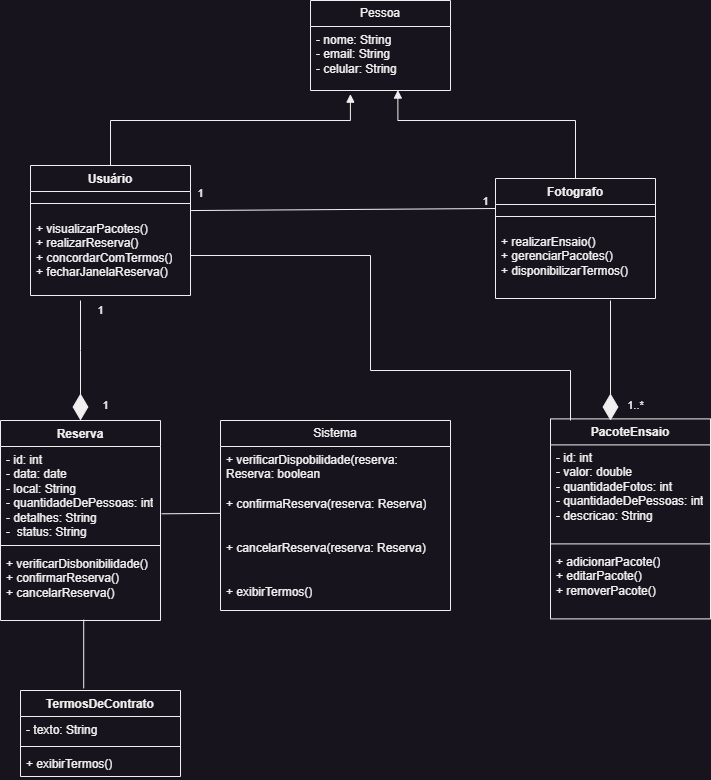

The diagram above was exported from draw.io. Its source (the exported page's mxGraphModel, read from the mxfile embedded in the PNG):
<mxGraphModel dx="1077" dy="684" grid="1" gridSize="10" guides="1" tooltips="1" connect="1" arrows="1" fold="1" page="1" pageScale="1" pageWidth="827" pageHeight="1169" math="0" shadow="0">
  <root>
    <mxCell id="WIyWlLk6GJQsqaUBKTNV-0" />
    <mxCell id="WIyWlLk6GJQsqaUBKTNV-1" parent="WIyWlLk6GJQsqaUBKTNV-0" />
    <mxCell id="pfMMAbgV3Jl7d_wbtMtk-4" value="Usuário" style="swimlane;fontStyle=1;align=center;verticalAlign=top;childLayout=stackLayout;horizontal=1;startSize=26;horizontalStack=0;resizeParent=1;resizeParentMax=0;resizeLast=0;collapsible=1;marginBottom=0;whiteSpace=wrap;html=1;" parent="WIyWlLk6GJQsqaUBKTNV-1" vertex="1">
      <mxGeometry x="100" y="195" width="160" height="130" as="geometry" />
    </mxCell>
    <mxCell id="pfMMAbgV3Jl7d_wbtMtk-6" value="" style="line;strokeWidth=1;fillColor=none;align=left;verticalAlign=middle;spacingTop=-1;spacingLeft=3;spacingRight=3;rotatable=0;labelPosition=right;points=[];portConstraint=eastwest;strokeColor=inherit;" parent="pfMMAbgV3Jl7d_wbtMtk-4" vertex="1">
      <mxGeometry y="26" width="160" height="24" as="geometry" />
    </mxCell>
    <mxCell id="pfMMAbgV3Jl7d_wbtMtk-7" value="+ visualizarPacotes()&lt;div&gt;+ realizarReserva()&lt;/div&gt;&lt;div&gt;+ concordarComTermos()&lt;/div&gt;&lt;div&gt;+ fecharJanelaReserva()&lt;/div&gt;" style="text;strokeColor=none;fillColor=none;align=left;verticalAlign=top;spacingLeft=4;spacingRight=4;overflow=hidden;rotatable=0;points=[[0,0.5],[1,0.5]];portConstraint=eastwest;whiteSpace=wrap;html=1;" parent="pfMMAbgV3Jl7d_wbtMtk-4" vertex="1">
      <mxGeometry y="50" width="160" height="80" as="geometry" />
    </mxCell>
    <mxCell id="pfMMAbgV3Jl7d_wbtMtk-8" value="Pessoa" style="swimlane;fontStyle=0;childLayout=stackLayout;horizontal=1;startSize=26;fillColor=none;horizontalStack=0;resizeParent=1;resizeParentMax=0;resizeLast=0;collapsible=1;marginBottom=0;whiteSpace=wrap;html=1;" parent="WIyWlLk6GJQsqaUBKTNV-1" vertex="1">
      <mxGeometry x="380" y="30" width="140" height="90" as="geometry" />
    </mxCell>
    <mxCell id="pfMMAbgV3Jl7d_wbtMtk-9" value="- nome: String&lt;div&gt;&lt;span style=&quot;background-color: initial;&quot;&gt;- email: String&lt;/span&gt;&lt;br&gt;&lt;/div&gt;&lt;div&gt;- celular: String&lt;/div&gt;&lt;div&gt;&lt;br&gt;&lt;/div&gt;" style="text;strokeColor=none;fillColor=none;align=left;verticalAlign=top;spacingLeft=4;spacingRight=4;overflow=hidden;rotatable=0;points=[[0,0.5],[1,0.5]];portConstraint=eastwest;whiteSpace=wrap;html=1;" parent="pfMMAbgV3Jl7d_wbtMtk-8" vertex="1">
      <mxGeometry y="26" width="140" height="64" as="geometry" />
    </mxCell>
    <mxCell id="pfMMAbgV3Jl7d_wbtMtk-12" value="Fotografo" style="swimlane;fontStyle=1;align=center;verticalAlign=top;childLayout=stackLayout;horizontal=1;startSize=26;horizontalStack=0;resizeParent=1;resizeParentMax=0;resizeLast=0;collapsible=1;marginBottom=0;whiteSpace=wrap;html=1;" parent="WIyWlLk6GJQsqaUBKTNV-1" vertex="1">
      <mxGeometry x="565" y="208" width="160" height="120" as="geometry" />
    </mxCell>
    <mxCell id="pfMMAbgV3Jl7d_wbtMtk-14" value="" style="line;strokeWidth=1;fillColor=none;align=left;verticalAlign=middle;spacingTop=-1;spacingLeft=3;spacingRight=3;rotatable=0;labelPosition=right;points=[];portConstraint=eastwest;strokeColor=inherit;" parent="pfMMAbgV3Jl7d_wbtMtk-12" vertex="1">
      <mxGeometry y="26" width="160" height="24" as="geometry" />
    </mxCell>
    <mxCell id="pfMMAbgV3Jl7d_wbtMtk-15" value="+ realizarEnsaio()&lt;div&gt;+ gerenciarPacotes()&lt;/div&gt;&lt;div&gt;+ disponibilizarTermos()&lt;/div&gt;" style="text;strokeColor=none;fillColor=none;align=left;verticalAlign=top;spacingLeft=4;spacingRight=4;overflow=hidden;rotatable=0;points=[[0,0.5],[1,0.5]];portConstraint=eastwest;whiteSpace=wrap;html=1;" parent="pfMMAbgV3Jl7d_wbtMtk-12" vertex="1">
      <mxGeometry y="50" width="160" height="70" as="geometry" />
    </mxCell>
    <mxCell id="pfMMAbgV3Jl7d_wbtMtk-16" value="" style="endArrow=block;endFill=1;html=1;edgeStyle=orthogonalEdgeStyle;align=left;verticalAlign=top;rounded=0;exitX=0.5;exitY=0;exitDx=0;exitDy=0;entryX=0.285;entryY=1.057;entryDx=0;entryDy=0;entryPerimeter=0;" parent="WIyWlLk6GJQsqaUBKTNV-1" source="pfMMAbgV3Jl7d_wbtMtk-4" target="pfMMAbgV3Jl7d_wbtMtk-9" edge="1">
      <mxGeometry x="-1" relative="1" as="geometry">
        <mxPoint x="380" y="350" as="sourcePoint" />
        <mxPoint x="540" y="350" as="targetPoint" />
        <Array as="points">
          <mxPoint x="180" y="150" />
          <mxPoint x="420" y="150" />
        </Array>
        <mxPoint as="offset" />
      </mxGeometry>
    </mxCell>
    <mxCell id="pfMMAbgV3Jl7d_wbtMtk-19" value="" style="endArrow=block;endFill=1;html=1;edgeStyle=orthogonalEdgeStyle;align=left;verticalAlign=top;rounded=0;exitX=0.5;exitY=0;exitDx=0;exitDy=0;entryX=0.624;entryY=0.993;entryDx=0;entryDy=0;entryPerimeter=0;" parent="WIyWlLk6GJQsqaUBKTNV-1" source="pfMMAbgV3Jl7d_wbtMtk-12" target="pfMMAbgV3Jl7d_wbtMtk-9" edge="1">
      <mxGeometry x="-1" relative="1" as="geometry">
        <mxPoint x="380" y="150" as="sourcePoint" />
        <mxPoint x="540" y="150" as="targetPoint" />
        <Array as="points">
          <mxPoint x="645" y="150" />
          <mxPoint x="467" y="150" />
        </Array>
      </mxGeometry>
    </mxCell>
    <mxCell id="pfMMAbgV3Jl7d_wbtMtk-25" value="" style="endArrow=none;html=1;rounded=0;entryX=0;entryY=0.25;entryDx=0;entryDy=0;exitX=1.004;exitY=-0.062;exitDx=0;exitDy=0;exitPerimeter=0;" parent="WIyWlLk6GJQsqaUBKTNV-1" source="pfMMAbgV3Jl7d_wbtMtk-7" target="pfMMAbgV3Jl7d_wbtMtk-12" edge="1">
      <mxGeometry width="50" height="50" relative="1" as="geometry">
        <mxPoint x="260" y="230" as="sourcePoint" />
        <mxPoint x="480" y="130" as="targetPoint" />
      </mxGeometry>
    </mxCell>
    <mxCell id="pfMMAbgV3Jl7d_wbtMtk-27" value="&lt;span style=&quot;font-size: 11px; text-align: left; background-color: rgb(24, 20, 29);&quot;&gt;1&lt;/span&gt;" style="text;html=1;align=center;verticalAlign=middle;resizable=0;points=[];autosize=1;strokeColor=none;fillColor=none;" parent="WIyWlLk6GJQsqaUBKTNV-1" vertex="1">
      <mxGeometry x="540" y="216" width="30" height="30" as="geometry" />
    </mxCell>
    <mxCell id="pfMMAbgV3Jl7d_wbtMtk-29" value="&lt;span style=&quot;font-size: 11px; text-align: left; background-color: rgb(24, 20, 29);&quot;&gt;1&lt;/span&gt;" style="text;html=1;align=center;verticalAlign=middle;resizable=0;points=[];autosize=1;strokeColor=none;fillColor=none;" parent="WIyWlLk6GJQsqaUBKTNV-1" vertex="1">
      <mxGeometry x="255" y="208" width="30" height="30" as="geometry" />
    </mxCell>
    <mxCell id="pfMMAbgV3Jl7d_wbtMtk-31" value="Reserva" style="swimlane;fontStyle=1;align=center;verticalAlign=top;childLayout=stackLayout;horizontal=1;startSize=26;horizontalStack=0;resizeParent=1;resizeParentMax=0;resizeLast=0;collapsible=1;marginBottom=0;whiteSpace=wrap;html=1;" parent="WIyWlLk6GJQsqaUBKTNV-1" vertex="1">
      <mxGeometry x="70" y="450" width="160" height="200" as="geometry" />
    </mxCell>
    <mxCell id="pfMMAbgV3Jl7d_wbtMtk-32" value="&lt;div&gt;- id: int&lt;/div&gt;&lt;div&gt;- data: date&lt;/div&gt;&lt;div&gt;- local: String&lt;/div&gt;&lt;div&gt;- quantidadeDePessoas: int&lt;/div&gt;&lt;div&gt;- detalhes: String&lt;/div&gt;&lt;div&gt;&lt;span style=&quot;background-color: initial;&quot;&gt;-&amp;nbsp; status: String&lt;/span&gt;&lt;br&gt;&lt;/div&gt;" style="text;strokeColor=none;fillColor=none;align=left;verticalAlign=top;spacingLeft=4;spacingRight=4;overflow=hidden;rotatable=0;points=[[0,0.5],[1,0.5]];portConstraint=eastwest;whiteSpace=wrap;html=1;" parent="pfMMAbgV3Jl7d_wbtMtk-31" vertex="1">
      <mxGeometry y="26" width="160" height="94" as="geometry" />
    </mxCell>
    <mxCell id="pfMMAbgV3Jl7d_wbtMtk-33" value="" style="line;strokeWidth=1;fillColor=none;align=left;verticalAlign=middle;spacingTop=-1;spacingLeft=3;spacingRight=3;rotatable=0;labelPosition=right;points=[];portConstraint=eastwest;strokeColor=inherit;" parent="pfMMAbgV3Jl7d_wbtMtk-31" vertex="1">
      <mxGeometry y="120" width="160" height="10" as="geometry" />
    </mxCell>
    <mxCell id="pfMMAbgV3Jl7d_wbtMtk-34" value="+ verificarDisbonibilidade()&lt;div&gt;+ confirmarReserva()&lt;/div&gt;&lt;div&gt;&lt;span style=&quot;background-color: initial;&quot;&gt;+ cancelarReserva()&lt;/span&gt;&lt;/div&gt;" style="text;strokeColor=none;fillColor=none;align=left;verticalAlign=top;spacingLeft=4;spacingRight=4;overflow=hidden;rotatable=0;points=[[0,0.5],[1,0.5]];portConstraint=eastwest;whiteSpace=wrap;html=1;" parent="pfMMAbgV3Jl7d_wbtMtk-31" vertex="1">
      <mxGeometry y="130" width="160" height="70" as="geometry" />
    </mxCell>
    <mxCell id="pfMMAbgV3Jl7d_wbtMtk-35" value="PacoteEnsaio" style="swimlane;fontStyle=1;align=center;verticalAlign=top;childLayout=stackLayout;horizontal=1;startSize=26;horizontalStack=0;resizeParent=1;resizeParentMax=0;resizeLast=0;collapsible=1;marginBottom=0;whiteSpace=wrap;html=1;" parent="WIyWlLk6GJQsqaUBKTNV-1" vertex="1">
      <mxGeometry x="620" y="448.4" width="160" height="200" as="geometry" />
    </mxCell>
    <mxCell id="pfMMAbgV3Jl7d_wbtMtk-36" value="&lt;div&gt;- id: int&lt;/div&gt;&lt;div&gt;- valor: double&lt;/div&gt;&lt;div&gt;- quantidadeFotos: int&lt;/div&gt;&lt;div&gt;- quantidadeDePessoas: int&lt;/div&gt;&lt;div&gt;- descricao: String&lt;/div&gt;&lt;div&gt;&lt;br&gt;&lt;/div&gt;" style="text;strokeColor=none;fillColor=none;align=left;verticalAlign=top;spacingLeft=4;spacingRight=4;overflow=hidden;rotatable=0;points=[[0,0.5],[1,0.5]];portConstraint=eastwest;whiteSpace=wrap;html=1;" parent="pfMMAbgV3Jl7d_wbtMtk-35" vertex="1">
      <mxGeometry y="26" width="160" height="94" as="geometry" />
    </mxCell>
    <mxCell id="pfMMAbgV3Jl7d_wbtMtk-37" value="" style="line;strokeWidth=1;fillColor=none;align=left;verticalAlign=middle;spacingTop=-1;spacingLeft=3;spacingRight=3;rotatable=0;labelPosition=right;points=[];portConstraint=eastwest;strokeColor=inherit;" parent="pfMMAbgV3Jl7d_wbtMtk-35" vertex="1">
      <mxGeometry y="120" width="160" height="10" as="geometry" />
    </mxCell>
    <mxCell id="pfMMAbgV3Jl7d_wbtMtk-38" value="+ adicionarPacote()&lt;div&gt;+ editarPacote()&lt;/div&gt;&lt;div&gt;&lt;span style=&quot;background-color: initial;&quot;&gt;+ removerPacote()&lt;/span&gt;&lt;/div&gt;" style="text;strokeColor=none;fillColor=none;align=left;verticalAlign=top;spacingLeft=4;spacingRight=4;overflow=hidden;rotatable=0;points=[[0,0.5],[1,0.5]];portConstraint=eastwest;whiteSpace=wrap;html=1;" parent="pfMMAbgV3Jl7d_wbtMtk-35" vertex="1">
      <mxGeometry y="130" width="160" height="70" as="geometry" />
    </mxCell>
    <mxCell id="pfMMAbgV3Jl7d_wbtMtk-45" value="&lt;span style=&quot;font-size: 11px; text-align: left; background-color: rgb(24, 20, 29);&quot;&gt;1..*&lt;/span&gt;" style="text;html=1;align=center;verticalAlign=middle;resizable=0;points=[];autosize=1;strokeColor=none;fillColor=none;" parent="WIyWlLk6GJQsqaUBKTNV-1" vertex="1">
      <mxGeometry x="685" y="420" width="40" height="30" as="geometry" />
    </mxCell>
    <mxCell id="pfMMAbgV3Jl7d_wbtMtk-47" value="TermosDeContrato" style="swimlane;fontStyle=1;align=center;verticalAlign=top;childLayout=stackLayout;horizontal=1;startSize=26;horizontalStack=0;resizeParent=1;resizeParentMax=0;resizeLast=0;collapsible=1;marginBottom=0;whiteSpace=wrap;html=1;" parent="WIyWlLk6GJQsqaUBKTNV-1" vertex="1">
      <mxGeometry x="90" y="720" width="160" height="86" as="geometry" />
    </mxCell>
    <mxCell id="pfMMAbgV3Jl7d_wbtMtk-48" value="- texto: String" style="text;strokeColor=none;fillColor=none;align=left;verticalAlign=top;spacingLeft=4;spacingRight=4;overflow=hidden;rotatable=0;points=[[0,0.5],[1,0.5]];portConstraint=eastwest;whiteSpace=wrap;html=1;" parent="pfMMAbgV3Jl7d_wbtMtk-47" vertex="1">
      <mxGeometry y="26" width="160" height="26" as="geometry" />
    </mxCell>
    <mxCell id="pfMMAbgV3Jl7d_wbtMtk-49" value="" style="line;strokeWidth=1;fillColor=none;align=left;verticalAlign=middle;spacingTop=-1;spacingLeft=3;spacingRight=3;rotatable=0;labelPosition=right;points=[];portConstraint=eastwest;strokeColor=inherit;" parent="pfMMAbgV3Jl7d_wbtMtk-47" vertex="1">
      <mxGeometry y="52" width="160" height="8" as="geometry" />
    </mxCell>
    <mxCell id="pfMMAbgV3Jl7d_wbtMtk-50" value="+ exibirTermos()" style="text;strokeColor=none;fillColor=none;align=left;verticalAlign=top;spacingLeft=4;spacingRight=4;overflow=hidden;rotatable=0;points=[[0,0.5],[1,0.5]];portConstraint=eastwest;whiteSpace=wrap;html=1;" parent="pfMMAbgV3Jl7d_wbtMtk-47" vertex="1">
      <mxGeometry y="60" width="160" height="26" as="geometry" />
    </mxCell>
    <mxCell id="pfMMAbgV3Jl7d_wbtMtk-51" value="Sistema" style="swimlane;fontStyle=0;childLayout=stackLayout;horizontal=1;startSize=26;fillColor=none;horizontalStack=0;resizeParent=1;resizeParentMax=0;resizeLast=0;collapsible=1;marginBottom=0;whiteSpace=wrap;html=1;" parent="WIyWlLk6GJQsqaUBKTNV-1" vertex="1">
      <mxGeometry x="290" y="450" width="230" height="190" as="geometry" />
    </mxCell>
    <mxCell id="pfMMAbgV3Jl7d_wbtMtk-52" value="+ verificarDispobilidade(reserva: Reserva: boolean" style="text;strokeColor=none;fillColor=none;align=left;verticalAlign=top;spacingLeft=4;spacingRight=4;overflow=hidden;rotatable=0;points=[[0,0.5],[1,0.5]];portConstraint=eastwest;whiteSpace=wrap;html=1;" parent="pfMMAbgV3Jl7d_wbtMtk-51" vertex="1">
      <mxGeometry y="26" width="230" height="44" as="geometry" />
    </mxCell>
    <mxCell id="pfMMAbgV3Jl7d_wbtMtk-55" value="+ confirmaReserva(reserva: Reserva)" style="text;strokeColor=none;fillColor=none;align=left;verticalAlign=top;spacingLeft=4;spacingRight=4;overflow=hidden;rotatable=0;points=[[0,0.5],[1,0.5]];portConstraint=eastwest;whiteSpace=wrap;html=1;" parent="pfMMAbgV3Jl7d_wbtMtk-51" vertex="1">
      <mxGeometry y="70" width="230" height="44" as="geometry" />
    </mxCell>
    <mxCell id="pfMMAbgV3Jl7d_wbtMtk-53" value="+ cancelarReserva(reserva: Reserva)&amp;nbsp;" style="text;strokeColor=none;fillColor=none;align=left;verticalAlign=top;spacingLeft=4;spacingRight=4;overflow=hidden;rotatable=0;points=[[0,0.5],[1,0.5]];portConstraint=eastwest;whiteSpace=wrap;html=1;" parent="pfMMAbgV3Jl7d_wbtMtk-51" vertex="1">
      <mxGeometry y="114" width="230" height="44" as="geometry" />
    </mxCell>
    <mxCell id="pfMMAbgV3Jl7d_wbtMtk-54" value="+ exibirTermos()" style="text;strokeColor=none;fillColor=none;align=left;verticalAlign=top;spacingLeft=4;spacingRight=4;overflow=hidden;rotatable=0;points=[[0,0.5],[1,0.5]];portConstraint=eastwest;whiteSpace=wrap;html=1;" parent="pfMMAbgV3Jl7d_wbtMtk-51" vertex="1">
      <mxGeometry y="158" width="230" height="32" as="geometry" />
    </mxCell>
    <mxCell id="pfMMAbgV3Jl7d_wbtMtk-92" value="" style="endArrow=none;html=1;rounded=0;exitX=0.395;exitY=-0.024;exitDx=0;exitDy=0;exitPerimeter=0;entryX=0.52;entryY=0.987;entryDx=0;entryDy=0;entryPerimeter=0;" parent="WIyWlLk6GJQsqaUBKTNV-1" source="pfMMAbgV3Jl7d_wbtMtk-47" target="pfMMAbgV3Jl7d_wbtMtk-34" edge="1">
      <mxGeometry width="50" height="50" relative="1" as="geometry">
        <mxPoint x="100" y="540" as="sourcePoint" />
        <mxPoint x="150" y="650" as="targetPoint" />
      </mxGeometry>
    </mxCell>
    <mxCell id="pfMMAbgV3Jl7d_wbtMtk-93" value="" style="endArrow=none;html=1;rounded=0;exitX=1.007;exitY=0.716;exitDx=0;exitDy=0;exitPerimeter=0;" parent="WIyWlLk6GJQsqaUBKTNV-1" source="pfMMAbgV3Jl7d_wbtMtk-32" target="pfMMAbgV3Jl7d_wbtMtk-55" edge="1">
      <mxGeometry width="50" height="50" relative="1" as="geometry">
        <mxPoint x="230" y="542" as="sourcePoint" />
        <mxPoint x="150" y="490" as="targetPoint" />
      </mxGeometry>
    </mxCell>
    <mxCell id="pfMMAbgV3Jl7d_wbtMtk-94" value="" style="endArrow=diamondThin;endFill=1;endSize=24;html=1;rounded=0;entryX=0.5;entryY=0;entryDx=0;entryDy=0;" parent="WIyWlLk6GJQsqaUBKTNV-1" target="pfMMAbgV3Jl7d_wbtMtk-31" edge="1">
      <mxGeometry width="160" relative="1" as="geometry">
        <mxPoint x="150" y="330" as="sourcePoint" />
        <mxPoint x="350" y="482" as="targetPoint" />
        <Array as="points">
          <mxPoint x="150" y="380" />
        </Array>
      </mxGeometry>
    </mxCell>
    <mxCell id="pfMMAbgV3Jl7d_wbtMtk-95" value="" style="endArrow=none;html=1;rounded=0;entryX=1;entryY=0.5;entryDx=0;entryDy=0;" parent="WIyWlLk6GJQsqaUBKTNV-1" target="pfMMAbgV3Jl7d_wbtMtk-7" edge="1">
      <mxGeometry width="50" height="50" relative="1" as="geometry">
        <mxPoint x="640" y="450" as="sourcePoint" />
        <mxPoint x="410" y="440" as="targetPoint" />
        <Array as="points">
          <mxPoint x="640" y="450" />
          <mxPoint x="640" y="400" />
          <mxPoint x="440" y="400" />
          <mxPoint x="440" y="285" />
        </Array>
      </mxGeometry>
    </mxCell>
    <mxCell id="pfMMAbgV3Jl7d_wbtMtk-97" value="" style="endArrow=diamondThin;endFill=1;endSize=24;html=1;rounded=0;" parent="WIyWlLk6GJQsqaUBKTNV-1" edge="1">
      <mxGeometry width="160" relative="1" as="geometry">
        <mxPoint x="680" y="330" as="sourcePoint" />
        <mxPoint x="680" y="450" as="targetPoint" />
        <Array as="points" />
      </mxGeometry>
    </mxCell>
    <mxCell id="DNzWEgp89TkyCC1I2tpn-0" value="&lt;span style=&quot;font-size: 11px; text-align: left; background-color: rgb(24, 20, 29);&quot;&gt;1&lt;/span&gt;" style="text;html=1;align=center;verticalAlign=middle;resizable=0;points=[];autosize=1;strokeColor=none;fillColor=none;" parent="WIyWlLk6GJQsqaUBKTNV-1" vertex="1">
      <mxGeometry x="155" y="325" width="30" height="30" as="geometry" />
    </mxCell>
    <mxCell id="DNzWEgp89TkyCC1I2tpn-1" value="&lt;span style=&quot;font-size: 11px; text-align: left; background-color: rgb(24, 20, 29);&quot;&gt;1&lt;/span&gt;" style="text;html=1;align=center;verticalAlign=middle;resizable=0;points=[];autosize=1;strokeColor=none;fillColor=none;" parent="WIyWlLk6GJQsqaUBKTNV-1" vertex="1">
      <mxGeometry x="160" y="420" width="30" height="30" as="geometry" />
    </mxCell>
  </root>
</mxGraphModel>